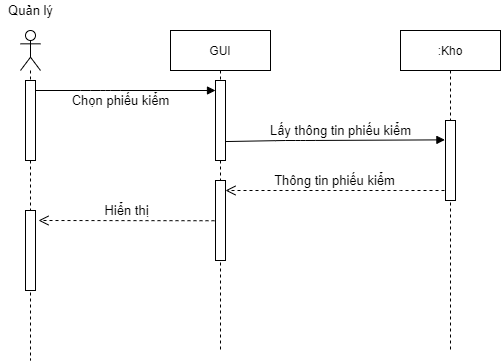

The diagram above was exported from draw.io. Its source (the exported page's mxGraphModel, read from the mxfile embedded in the PNG):
<mxGraphModel dx="1038" dy="491" grid="1" gridSize="10" guides="1" tooltips="1" connect="1" arrows="1" fold="1" page="1" pageScale="1" pageWidth="827" pageHeight="1169" math="0" shadow="0">
  <root>
    <mxCell id="6oLqbSqmg-IvVQYXFV8L-0" />
    <mxCell id="6oLqbSqmg-IvVQYXFV8L-1" parent="6oLqbSqmg-IvVQYXFV8L-0" />
    <mxCell id="6oLqbSqmg-IvVQYXFV8L-2" value="" style="shape=umlLifeline;participant=umlActor;perimeter=lifelinePerimeter;whiteSpace=wrap;html=1;container=1;collapsible=0;recursiveResize=0;verticalAlign=top;spacingTop=36;outlineConnect=0;" parent="6oLqbSqmg-IvVQYXFV8L-1" vertex="1">
      <mxGeometry x="100" y="80" width="20" height="330" as="geometry" />
    </mxCell>
    <mxCell id="6oLqbSqmg-IvVQYXFV8L-6" value="" style="html=1;points=[];perimeter=orthogonalPerimeter;" parent="6oLqbSqmg-IvVQYXFV8L-2" vertex="1">
      <mxGeometry x="5" y="50" width="10" height="80" as="geometry" />
    </mxCell>
    <mxCell id="6oLqbSqmg-IvVQYXFV8L-17" value="" style="html=1;points=[];perimeter=orthogonalPerimeter;" parent="6oLqbSqmg-IvVQYXFV8L-2" vertex="1">
      <mxGeometry x="5" y="180" width="10" height="80" as="geometry" />
    </mxCell>
    <mxCell id="6oLqbSqmg-IvVQYXFV8L-3" value="GUI" style="shape=umlLifeline;perimeter=lifelinePerimeter;whiteSpace=wrap;html=1;container=1;collapsible=0;recursiveResize=0;outlineConnect=0;" parent="6oLqbSqmg-IvVQYXFV8L-1" vertex="1">
      <mxGeometry x="250" y="80" width="100" height="320" as="geometry" />
    </mxCell>
    <mxCell id="6oLqbSqmg-IvVQYXFV8L-9" value="" style="html=1;points=[];perimeter=orthogonalPerimeter;" parent="6oLqbSqmg-IvVQYXFV8L-3" vertex="1">
      <mxGeometry x="45" y="50" width="10" height="80" as="geometry" />
    </mxCell>
    <mxCell id="6oLqbSqmg-IvVQYXFV8L-15" value="" style="html=1;points=[];perimeter=orthogonalPerimeter;" parent="6oLqbSqmg-IvVQYXFV8L-3" vertex="1">
      <mxGeometry x="45" y="150" width="10" height="80" as="geometry" />
    </mxCell>
    <mxCell id="6oLqbSqmg-IvVQYXFV8L-4" value=":Kho" style="shape=umlLifeline;perimeter=lifelinePerimeter;whiteSpace=wrap;html=1;container=1;collapsible=0;recursiveResize=0;outlineConnect=0;" parent="6oLqbSqmg-IvVQYXFV8L-1" vertex="1">
      <mxGeometry x="480" y="80" width="100" height="320" as="geometry" />
    </mxCell>
    <mxCell id="6oLqbSqmg-IvVQYXFV8L-12" value="" style="html=1;points=[];perimeter=orthogonalPerimeter;" parent="6oLqbSqmg-IvVQYXFV8L-4" vertex="1">
      <mxGeometry x="45" y="90" width="10" height="80" as="geometry" />
    </mxCell>
    <mxCell id="6oLqbSqmg-IvVQYXFV8L-5" value="&lt;font style=&quot;font-size: 13px&quot;&gt;Quản lý&lt;/font&gt;" style="text;html=1;resizable=0;autosize=1;align=center;verticalAlign=middle;points=[];fillColor=none;strokeColor=none;rounded=0;" parent="6oLqbSqmg-IvVQYXFV8L-1" vertex="1">
      <mxGeometry x="80" y="50" width="60" height="20" as="geometry" />
    </mxCell>
    <mxCell id="6oLqbSqmg-IvVQYXFV8L-11" value="&lt;font style=&quot;font-size: 13px&quot;&gt;Chọn phiếu kiểm&lt;/font&gt;" style="html=1;verticalAlign=bottom;endArrow=block;" parent="6oLqbSqmg-IvVQYXFV8L-1" edge="1">
      <mxGeometry x="-0.0556" y="-20" width="80" relative="1" as="geometry">
        <mxPoint x="115" y="140" as="sourcePoint" />
        <mxPoint x="295" y="140" as="targetPoint" />
        <Array as="points">
          <mxPoint x="170" y="140" />
          <mxPoint x="190" y="140" />
        </Array>
        <mxPoint as="offset" />
      </mxGeometry>
    </mxCell>
    <mxCell id="6oLqbSqmg-IvVQYXFV8L-13" value="&lt;font style=&quot;font-size: 13px&quot;&gt;Lấy thông tin phiếu kiểm&lt;/font&gt;" style="html=1;verticalAlign=bottom;endArrow=block;exitX=1.02;exitY=0.763;exitDx=0;exitDy=0;exitPerimeter=0;entryX=-0.06;entryY=0.242;entryDx=0;entryDy=0;entryPerimeter=0;" parent="6oLqbSqmg-IvVQYXFV8L-1" source="6oLqbSqmg-IvVQYXFV8L-9" target="6oLqbSqmg-IvVQYXFV8L-12" edge="1">
      <mxGeometry x="0.0475" width="80" relative="1" as="geometry">
        <mxPoint x="310" y="190" as="sourcePoint" />
        <mxPoint x="490" y="190" as="targetPoint" />
        <Array as="points">
          <mxPoint x="365" y="190" />
          <mxPoint x="385" y="190" />
        </Array>
        <mxPoint as="offset" />
      </mxGeometry>
    </mxCell>
    <mxCell id="6oLqbSqmg-IvVQYXFV8L-14" value="&lt;font style=&quot;font-size: 13px&quot;&gt;Thông tin phiếu kiểm&lt;/font&gt;" style="html=1;verticalAlign=bottom;endArrow=open;dashed=1;endSize=8;" parent="6oLqbSqmg-IvVQYXFV8L-1" target="6oLqbSqmg-IvVQYXFV8L-15" edge="1">
      <mxGeometry relative="1" as="geometry">
        <mxPoint x="524" y="240" as="sourcePoint" />
        <mxPoint x="410" y="240" as="targetPoint" />
        <Array as="points">
          <mxPoint x="470" y="240" />
        </Array>
      </mxGeometry>
    </mxCell>
    <mxCell id="6oLqbSqmg-IvVQYXFV8L-16" value="&lt;font style=&quot;font-size: 13px&quot;&gt;Hiển thị&lt;/font&gt;" style="html=1;verticalAlign=bottom;endArrow=open;dashed=1;endSize=8;exitX=-0.1;exitY=0.503;exitDx=0;exitDy=0;exitPerimeter=0;" parent="6oLqbSqmg-IvVQYXFV8L-1" source="6oLqbSqmg-IvVQYXFV8L-15" edge="1">
      <mxGeometry relative="1" as="geometry">
        <mxPoint x="280" y="270" as="sourcePoint" />
        <mxPoint x="118" y="270" as="targetPoint" />
        <Array as="points" />
      </mxGeometry>
    </mxCell>
  </root>
</mxGraphModel>